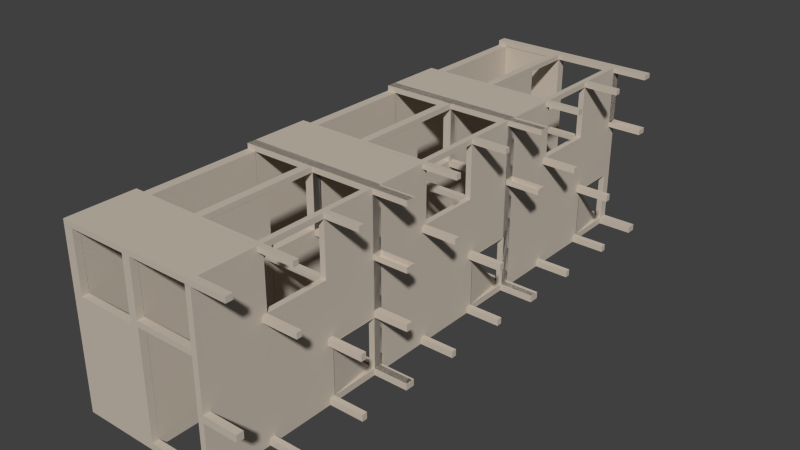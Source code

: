 # Source: batiment5_parking_.blend  (saved by Blender 2.69.0; exported with 4.5.12 LTS)
import bpy
from mathutils import Matrix  # noqa: F401  (used for matrix-valued properties, if any)

bpy.ops.wm.read_factory_settings(use_empty=True)
scene = bpy.context.scene
scene.name = 'Scene'

# ---- collections
col_collection_1 = bpy.data.collections.new('Collection 1'); scene.collection.children.link(col_collection_1)

# ---- materials (node trees are filled in below, after node groups)
mat_material = bpy.data.materials.new('Material')
mat_material.alpha_threshold = 0.0
mat_material.use_transparent_shadow = False
mat_material.preview_render_type = 'SHADERBALL'
mat_material.diffuse_color = (0.5815, 0.5132, 0.4352, 1.0)
mat_material.roughness = 0.5
mat_material.specular_intensity = 0.1457
mat_material.line_color = (0.0, 0.0, 0.0, 1.0)

# ---- material node trees

# ---- world
world_world = bpy.data.worlds.new('World'); scene.world = world_world
world_world.color = (0.05088, 0.05088, 0.05088)
world_world.use_sun_shadow = False
world_world.sun_shadow_jitter_overblur = 0.0
world_world.cycles.sampling_method = 'MANUAL'
world_world.cycles.sample_map_resolution = 256

# ---- meshes
me_cube = bpy.data.meshes.new('Cube')
me_cube.from_pydata([(5.328, 15.86, 0.4251), (5.328, 16.35, 0.4251), (5.328, 20.69, 0.4251), (4.87, 15.86, 0.4251), (0.2431, 16.35, 3.488), (0.2431, 15.86, 3.488), (-0.2431, 15.86, 3.488), (-0.2431, 16.35, 3.488), (0.2431, 16.35, 3.993), (0.2431, 15.86, 3.993), (-0.2431, 15.86, 3.993), (-0.2431, 16.35, 3.993), (4.87, 16.35, 3.488), (4.87, 15.86, 3.488), (4.87, 16.35, 3.993), (4.87, 15.86, 3.993), (5.328, 16.35, 3.488), (5.328, 15.86, 3.488), (5.328, 16.35, 3.993), (5.328, 15.86, 3.993), (4.87, 16.35, 0.4251), (4.87, 20.69, 0.4251), (0.2431, 20.69, 3.488), (-0.2431, 20.69, 3.488), (0.2431, 20.69, 3.993), (-0.2431, 20.69, 3.993), (4.87, 20.69, 3.488), (4.87, 20.69, 3.993), (5.328, 20.69, 3.488), (5.328, 20.69, 3.993), (0.2431, 10.38, 3.488), (-0.2431, 10.38, 3.488), (0.2431, 10.38, 3.993), (-0.2431, 10.38, 3.993), (4.87, 10.38, 3.488), (4.87, 10.38, 3.993), (5.328, 10.38, 3.488), (5.328, 10.38, 3.993), (0.2431, 9.915, 3.488), (-0.2431, 9.915, 3.488), (0.2431, 9.915, 3.993), (-0.2431, 9.915, 3.993), (4.87, 9.915, 3.488), (4.87, 9.915, 3.993), (5.328, 9.915, 3.488), (5.328, 9.915, 3.993), (0.2431, 21.52, 3.488), (-0.2431, 21.52, 3.488), (0.2431, 21.52, 3.993), (-0.2431, 21.52, 3.993), (4.87, 21.52, 3.488), (4.87, 21.52, 3.993), (5.328, 21.52, 3.488), (5.328, 21.52, 3.993), (4.878, 10.38, 3.488), (4.878, 10.38, 3.993), (4.878, 9.915, 3.488), (4.878, 9.915, 3.993), (-5.019, 20.69, 3.464), (-9.442, 16.35, 3.464), (-9.442, 20.69, 3.464), (-0.2431, 20.69, 0.4251), (0.2431, 20.69, 0.4251), (-5.019, 16.35, 3.464), (-4.42, 15.86, 3.488), (-4.42, 16.35, 3.488), (-4.42, 15.86, 3.993), (-4.42, 16.35, 3.993), (-4.42, 20.69, 3.488), (-4.42, 20.69, 3.993), (-4.42, 10.38, 3.488), (-4.42, 10.38, 3.993), (-4.42, 9.915, 3.488), (-4.42, 9.915, 3.993), (-4.42, 21.52, 3.488), (-4.42, 21.52, 3.993), (-5.019, 15.86, 3.488), (-5.019, 16.35, 3.488), (-5.019, 15.86, 3.993), (-5.019, 16.35, 3.993), (-5.019, 20.69, 3.488), (-5.019, 20.69, 3.993), (-5.019, 10.38, 3.488), (-5.019, 10.38, 3.993), (-5.019, 9.915, 3.488), (-5.019, 9.915, 3.993), (-5.019, 21.52, 3.488), (-5.019, 21.52, 3.993), (-9.442, 15.86, 3.488), (-9.442, 16.35, 3.488), (-9.442, 15.86, 3.993), (-9.442, 20.68, 3.993), (-9.442, 20.69, 3.488), (-9.442, 20.69, 3.993), (-9.442, 10.38, 3.488), (-9.442, 10.38, 3.993), (-9.442, 9.915, 3.488), (-9.442, 9.915, 3.993), (-9.442, 21.52, 3.488), (-9.442, 21.52, 3.993), (-10.02, 15.86, 3.488), (-10.02, 16.35, 3.488), (-10.02, 15.86, 3.993), (-10.02, 20.68, 3.993), (-10.02, 20.69, 3.488), (-10.02, 20.69, 3.993), (-10.02, 10.38, 3.488), (-10.02, 10.38, 3.993), (-10.02, 9.915, 3.488), (-10.02, 9.915, 3.993), (-10.02, 21.52, 3.488), (-10.02, 21.52, 3.993), (0.2431, 10.38, 0.4251), (-0.2431, 10.38, 0.4251), (4.87, 10.38, 0.4251), (5.328, 10.38, 0.4251), (0.2431, 9.915, 0.4251), (-0.2431, 9.915, 0.4251), (4.87, 9.915, 0.4251), (5.328, 9.915, 0.4251), (0.2431, 21.52, 0.4251), (-0.2431, 21.52, 0.4251), (4.87, 21.52, 0.4251), (5.328, 21.52, 0.4251), (-4.42, 15.86, 0.4251), (-4.42, 16.35, 0.4251), (-0.2431, 5.099, 3.993), (0.2431, 5.099, 3.993), (-5.019, 15.86, 0.4251), (-5.019, 16.35, 0.4251), (-0.2431, 5.099, 3.488), (0.2431, 5.099, 3.488), (-9.442, 15.86, 0.4251), (-9.442, 16.35, 0.4251), (-9.442, 20.69, 0.4251), (-9.442, 10.38, 0.4251), (-9.442, 9.915, 0.4251), (-9.442, 21.52, 0.4251), (-10.02, 15.86, 0.4251), (-10.02, 16.35, 0.4251), (-10.02, 20.69, 0.4251), (-10.02, 10.38, 0.4251), (-10.02, 9.915, 0.4251), (-10.02, 21.52, 0.4251), (4.879, 20.69, 3.488), (4.879, 21.52, 3.488), (4.879, 20.69, 0.4354), (4.879, 21.52, 0.4354), (4.87, 5.099, 3.488), (4.87, 5.099, 3.993), (5.328, 5.099, 3.488), (5.328, 5.099, 3.993), (4.878, 5.099, 3.488), (4.878, 5.099, 3.993), (-4.42, 5.099, 3.488), (-4.42, 5.099, 3.993), (-5.019, 5.099, 3.488), (-5.019, 5.099, 3.993), (-9.442, 5.099, 3.488), (-9.442, 5.099, 3.993), (-10.02, 5.099, 3.488), (-10.02, 5.099, 3.993), (-0.2431, 4.501, 3.993), (0.2431, 4.501, 3.993), (-0.2431, 4.501, 3.488), (0.2431, 4.501, 3.488), (4.87, 4.501, 3.488), (4.87, 4.501, 3.993), (5.328, 4.501, 3.488), (5.328, 4.501, 3.993), (4.878, 4.501, 3.488), (4.878, 4.501, 3.993), (-4.42, 4.501, 3.488), (-4.42, 4.501, 3.993), (-5.019, 4.501, 3.488), (-5.019, 4.501, 3.993), (-9.442, 4.501, 3.488), (-9.442, 4.501, 3.993), (-10.02, 4.501, 3.488), (-10.02, 4.501, 3.993), (4.87, 5.099, 0.4492), (5.328, 5.099, 0.4492), (-9.442, 5.099, 0.4492), (-10.02, 5.099, 0.4492), (4.87, 4.501, 0.4492), (5.328, 4.501, 0.4492), (-9.442, 4.501, 0.4492), (-10.02, 4.501, 0.4492), (0.2431, 16.35, 9.171), (0.2431, 15.86, 9.171), (-0.2431, 15.86, 9.171), (-0.2431, 16.35, 9.171), (4.87, 20.69, 9.171), (5.328, 20.69, 9.171), (4.87, 10.38, 9.171), (5.328, 10.38, 9.171), (4.87, 9.915, 9.171), (5.328, 9.915, 9.171), (4.87, 21.52, 9.171), (5.328, 21.52, 9.171), (-4.42, 20.69, 9.171), (-4.42, 10.38, 9.171), (-4.42, 9.915, 9.171), (-4.42, 21.52, 9.171), (-5.019, 20.69, 9.171), (-5.019, 10.38, 9.171), (-5.019, 9.915, 9.171), (-5.019, 21.52, 9.171), (-9.442, 15.86, 9.171), (-9.442, 20.68, 9.171), (-9.442, 20.69, 9.171), (-9.442, 21.52, 9.171), (-10.02, 15.86, 9.171), (-10.02, 20.68, 9.171), (-10.02, 20.69, 9.171), (-10.02, 21.52, 9.171), (-0.2431, 5.099, 9.171), (0.2431, 5.099, 9.171), (4.87, 5.099, 9.171), (5.328, 5.099, 9.171), (-9.442, 5.099, 9.171), (-10.02, 5.099, 9.171), (-0.2431, 4.501, 9.171), (0.2431, 4.501, 9.171), (4.87, 4.501, 9.171), (5.328, 4.501, 9.171), (-9.442, 4.501, 9.171), (-10.02, 4.501, 9.171), (0.2431, 16.35, 9.88), (0.2431, 15.86, 9.88), (-0.2431, 15.86, 9.88), (-0.2431, 16.35, 9.88), (4.87, 20.69, 9.88), (5.328, 20.69, 9.88), (4.87, 10.38, 9.88), (5.328, 10.38, 9.88), (4.87, 9.915, 9.88), (5.328, 9.915, 9.88), (4.87, 21.52, 9.88), (5.328, 21.52, 9.88), (-4.42, 20.69, 9.88), (-4.42, 10.38, 9.88), (-4.42, 9.915, 9.88), (-4.42, 21.52, 9.88), (-5.019, 20.69, 9.88), (-5.019, 10.38, 9.88), (-5.019, 9.915, 9.88), (-5.019, 21.52, 9.88), (-9.442, 15.86, 9.88), (-9.442, 16.35, 9.88), (-9.442, 20.69, 9.88), (-9.442, 21.52, 9.88), (-10.02, 15.86, 9.88), (-10.02, 16.35, 9.88), (-10.02, 20.69, 9.88), (-10.02, 21.52, 9.88), (-0.2431, 5.099, 9.88), (0.2431, 5.099, 9.88), (4.87, 5.099, 9.88), (5.328, 5.099, 9.88), (-9.442, 5.099, 9.88), (-10.02, 5.099, 9.88), (-0.2431, 4.501, 9.88), (0.2431, 4.501, 9.88), (4.87, 4.501, 9.88), (5.328, 4.501, 9.88), (-9.442, 4.501, 9.88), (-10.02, 4.501, 9.88), (-5.038, 20.69, 9.171), (-5.038, 21.52, 9.171), (-5.038, 20.69, 9.88), (-5.038, 21.52, 9.88), (4.887, 20.69, 9.171), (4.887, 21.52, 9.171), (4.887, 20.69, 9.88), (4.887, 21.52, 9.88), (4.87, 10.38, 9.171), (5.328, 10.38, 9.171), (4.87, 10.38, 9.88), (5.328, 10.38, 9.88), (4.87, 5.119, 9.171), (5.328, 5.119, 9.171), (4.87, 5.119, 9.88), (5.328, 5.119, 9.88), (0.2417, 5.099, 9.171), (0.2417, 4.501, 9.171), (0.2417, 5.099, 9.88), (0.2417, 4.501, 9.88), (-9.428, 5.099, 9.171), (-9.428, 4.501, 9.171), (-9.428, 5.099, 9.88), (-9.428, 4.501, 9.88), (-9.442, 16.38, 9.171), (-10.02, 16.38, 9.171), (-9.442, 16.38, 9.88), (-10.02, 16.38, 9.88), (-9.442, 5.103, 9.171), (-10.02, 5.103, 9.171), (-9.442, 5.103, 9.88), (-10.02, 5.103, 9.88), (4.87, 10.38, 9.171), (4.87, 9.915, 9.171), (4.87, 10.38, 9.88), (4.87, 9.915, 9.88), (-9.434, 10.38, 9.171), (-9.434, 9.915, 9.171), (-9.434, 10.38, 9.88), (-9.434, 9.915, 9.88), (-9.439, 15.86, 9.171), (-9.439, 16.35, 9.171), (-9.439, 15.86, 9.88), (-9.439, 16.35, 9.88), (4.853, 16.35, 9.171), (4.853, 15.86, 9.171), (4.853, 16.35, 9.88), (4.853, 15.86, 9.88), (-9.447, 9.915, 9.171), (-9.447, 9.915, 9.88), (-9.447, 5.119, 9.171), (-9.447, 5.119, 9.88), (0.2431, 10.39, 9.171), (0.2431, 10.39, 9.88), (4.853, 10.39, 9.171), (4.853, 10.39, 9.88), (0.2804, 20.69, 9.171), (0.2804, 20.69, 9.88), (0.2804, 16.38, 9.171), (0.2804, 16.38, 9.88), (-4.42, 10.07, 9.88), (-4.42, 10.23, 9.88), (4.87, 10.07, 9.88), (4.87, 10.23, 9.88), (0.278, 10.38, 9.88), (-0.2956, 10.38, 9.88), (-0.2956, 9.915, 9.88), (0.278, 9.915, 9.88), (-0.2956, 10.23, 9.88), (0.2777, 10.23, 9.88), (-0.2956, 10.07, 9.88), (0.2777, 10.07, 9.88), (4.87, 20.69, 15.01), (5.328, 20.69, 15.01), (4.87, 10.38, 15.01), (5.328, 10.38, 15.01), (4.87, 9.915, 15.01), (5.328, 9.915, 15.01), (4.87, 21.52, 15.01), (5.328, 21.52, 15.01), (-4.42, 20.69, 15.01), (-4.42, 21.52, 15.01), (-9.442, 15.86, 15.01), (-9.442, 16.35, 15.01), (-9.442, 20.69, 15.01), (-9.442, 21.52, 15.01), (-10.02, 15.86, 15.01), (-10.02, 16.35, 15.01), (-10.02, 20.69, 15.01), (-10.02, 21.52, 15.01), (4.87, 5.099, 15.01), (5.328, 5.099, 15.01), (-9.442, 5.099, 15.01), (-10.02, 5.099, 15.01), (4.87, 4.501, 15.01), (5.328, 4.501, 15.01), (-9.442, 4.501, 15.01), (-10.02, 4.501, 15.01), (4.887, 20.69, 15.01), (4.887, 21.52, 15.01), (4.87, 5.119, 15.01), (5.328, 5.119, 15.01), (4.87, 20.69, 15.83), (5.328, 20.69, 15.83), (4.87, 10.38, 15.83), (5.328, 10.38, 15.83), (4.87, 9.915, 15.83), (5.328, 9.915, 15.83), (4.87, 21.52, 15.83), (5.328, 21.52, 15.83), (-4.42, 20.69, 15.83), (-4.42, 21.52, 15.83), (-9.442, 15.86, 15.83), (-9.442, 16.35, 15.83), (-9.442, 20.69, 15.83), (-9.442, 21.52, 15.83), (-10.02, 15.86, 15.83), (-10.02, 16.35, 15.83), (-10.02, 20.69, 15.83), (-10.02, 21.52, 15.83), (4.87, 5.099, 15.83), (5.328, 5.099, 15.83), (-9.442, 5.099, 15.83), (-10.02, 5.099, 15.83), (4.87, 4.501, 15.83), (5.328, 4.501, 15.83), (-9.442, 4.501, 15.83), (-10.02, 4.501, 15.83), (4.887, 20.69, 15.83), (4.887, 21.52, 15.83), (4.87, 5.119, 15.83), (5.328, 5.119, 15.83), (-4.42, 10.38, 15.81), (-4.42, 9.915, 15.81), (-5.019, 10.38, 15.81), (-5.019, 9.915, 15.81), (-4.42, 10.07, 15.81), (-4.42, 10.23, 15.81), (-4.42, 5.114, 15.01), (4.887, 5.114, 15.01), (-4.42, 5.114, 15.83), (4.887, 5.114, 15.83), (4.878, 5.099, 15.01), (4.878, 4.501, 15.01), (4.878, 5.099, 15.83), (4.878, 4.501, 15.83), (-10.02, 20.69, 15.01), (-10.02, 21.52, 15.01), (-10.02, 20.69, 15.83), (-10.02, 21.52, 15.83), (-10.02, 5.114, 15.01), (-10.02, 5.114, 15.83), (-9.442, 10.29, 9.88), (-10.02, 10.29, 9.88), (-9.442, 10.29, 15.01), (-10.02, 10.29, 15.01), (-0.2431, 5.099, 9.158), (-4.42, 5.099, 9.158), (-0.2431, 4.501, 9.158), (-4.42, 4.501, 9.158), (4.87, 9.929, 3.993), (5.328, 9.929, 3.993), (4.87, 9.929, 9.171), (5.328, 9.929, 9.171), (5.328, -16.48, 0.4251), (5.328, -16.0, 0.4251), (5.328, -11.66, 0.4251), (4.87, -16.48, 0.4251), (0.2431, -16.0, 3.488), (0.2431, -16.48, 3.488), (-0.2431, -16.48, 3.488), (-0.2431, -16.0, 3.488), (0.2431, -16.0, 3.993), (0.2431, -16.48, 3.993), (-0.2431, -16.48, 3.993), (-0.2431, -16.0, 3.993), (4.87, -16.0, 3.488), (4.87, -16.48, 3.488), (4.87, -16.0, 3.993), (4.87, -16.48, 3.993), (5.328, -16.0, 3.488), (5.328, -16.48, 3.488), (5.328, -16.0, 3.993), (5.328, -16.48, 3.993), (4.87, -16.0, 0.4251), (4.87, -11.66, 0.4251), (0.2431, -11.66, 3.488), (-0.2431, -11.66, 3.488), (0.2431, -11.66, 3.993), (-0.2431, -11.66, 3.993), (4.87, -11.66, 3.488), (4.87, -11.66, 3.993), (5.328, -11.66, 3.488), (5.328, -11.66, 3.993), (0.2431, -21.96, 3.488), (-0.2431, -21.96, 3.488), (0.2431, -21.96, 3.993), (-0.2431, -21.96, 3.993), (4.87, -21.96, 3.488), (4.87, -21.96, 3.993), (5.328, -21.96, 3.488), (5.328, -21.96, 3.993), (0.2431, -22.43, 3.488), (-0.2431, -22.43, 3.488), (0.2431, -22.43, 3.993), (-0.2431, -22.43, 3.993), (4.87, -22.43, 3.488), (4.87, -22.43, 3.993), (5.328, -22.43, 3.488), (5.328, -22.43, 3.993), (0.2431, -10.82, 3.488), (-0.2431, -10.82, 3.488), (0.2431, -10.82, 3.993), (-0.2431, -10.82, 3.993), (4.87, -10.82, 3.488), (4.87, -10.82, 3.993), (5.328, -10.82, 3.488), (5.328, -10.82, 3.993), (4.878, -21.96, 3.488), (4.878, -21.96, 3.993), (4.878, -22.43, 3.488), (4.878, -22.43, 3.993), (-5.019, -11.66, 3.464), (-9.442, -16.0, 3.464), (-9.442, -11.66, 3.464), (-0.2431, -11.66, 0.4251), (0.2431, -11.66, 0.4251), (-5.019, -16.0, 3.464), (-4.42, -16.48, 3.488), (-4.42, -16.0, 3.488), (-4.42, -16.48, 3.993), (-4.42, -16.0, 3.993), (-4.42, -11.66, 3.488), (-4.42, -11.66, 3.993), (-4.42, -21.96, 3.488), (-4.42, -21.96, 3.993), (-4.42, -22.43, 3.488), (-4.42, -22.43, 3.993), (-4.42, -10.82, 3.488), (-4.42, -10.82, 3.993), (-5.019, -16.48, 3.488), (-5.019, -16.0, 3.488), (-5.019, -16.48, 3.993), (-5.019, -16.0, 3.993), (-5.019, -11.66, 3.488), (-5.019, -11.66, 3.993), (-5.019, -21.96, 3.488), (-5.019, -21.96, 3.993), (-5.019, -22.43, 3.488), (-5.019, -22.43, 3.993), (-5.019, -10.82, 3.488), (-5.019, -10.82, 3.993), (-9.442, -16.48, 3.488), (-9.442, -16.0, 3.488), (-9.442, -16.48, 3.993), (-9.442, -11.67, 3.993), (-9.442, -11.66, 3.488), (-9.442, -11.66, 3.993), (-9.442, -21.96, 3.488), (-9.442, -21.96, 3.993), (-9.442, -22.43, 3.488), (-9.442, -22.43, 3.993), (-9.442, -10.82, 3.488), (-9.442, -10.82, 3.993), (-10.02, -16.48, 3.488), (-10.02, -16.0, 3.488), (-10.02, -16.48, 3.993), (-10.02, -11.67, 3.993), (-10.02, -11.66, 3.488), (-10.02, -11.66, 3.993), (-10.02, -21.96, 3.488), (-10.02, -21.96, 3.993), (-10.02, -22.43, 3.488), (-10.02, -22.43, 3.993), (-10.02, -10.82, 3.488), (-10.02, -10.82, 3.993), (0.2431, -21.96, 0.4251), (-0.2431, -21.96, 0.4251), (4.87, -21.96, 0.4251), (5.328, -21.96, 0.4251), (0.2431, -22.43, 0.4251), (-0.2431, -22.43, 0.4251), (4.87, -22.43, 0.4251), (5.328, -22.43, 0.4251), (0.2431, -10.82, 0.4251), (-0.2431, -10.82, 0.4251), (4.87, -10.82, 0.4251), (5.328, -10.82, 0.4251), (-4.42, -16.48, 0.4251), (-4.42, -16.0, 0.4251), (-0.2431, -27.25, 3.993), (0.2431, -27.25, 3.993), (-5.019, -16.48, 0.4251), (-5.019, -16.0, 0.4251), (-0.2431, -27.25, 3.488), (0.2431, -27.25, 3.488), (-9.442, -16.48, 0.4251), (-9.442, -16.0, 0.4251), (-9.442, -11.66, 0.4251), (-9.442, -21.96, 0.4251), (-9.442, -22.43, 0.4251), (-9.442, -10.82, 0.4251), (-10.02, -16.48, 0.4251), (-10.02, -16.0, 0.4251), (-10.02, -11.66, 0.4251), (-10.02, -21.96, 0.4251), (-10.02, -22.43, 0.4251), (-10.02, -10.82, 0.4251), (4.879, -11.66, 3.488), (4.879, -10.82, 3.488), (4.879, -11.66, 0.4354), (4.879, -10.82, 0.4354), (4.87, -27.25, 3.488), (4.87, -27.25, 3.993), (5.328, -27.25, 3.488), (5.328, -27.25, 3.993), (4.878, -27.25, 3.488), (4.878, -27.25, 3.993), (-4.42, -27.25, 3.488), (-4.42, -27.25, 3.993), (-5.019, -27.25, 3.488), (-5.019, -27.25, 3.993), (-9.442, -27.25, 3.488), (-9.442, -27.25, 3.993), (-10.02, -27.25, 3.488), (-10.02, -27.25, 3.993), (-0.2431, -27.85, 3.993), (0.2431, -27.85, 3.993), (-0.2431, -27.85, 3.488), (0.2431, -27.85, 3.488), (4.87, -27.85, 3.488), (4.87, -27.85, 3.993), (5.328, -27.85, 3.488), (5.328, -27.85, 3.993), (4.878, -27.85, 3.488), (4.878, -27.85, 3.993), (-4.42, -27.85, 3.488), (-4.42, -27.85, 3.993), (-5.019, -27.85, 3.488), (-5.019, -27.85, 3.993), (-9.442, -27.85, 3.488), (-9.442, -27.85, 3.993), (-10.02, -27.85, 3.488), (-10.02, -27.85, 3.993), (4.87, -27.25, 0.4492), (5.328, -27.25, 0.4492), (-4.42, -27.25, 0.4492), (-5.019, -27.25, 0.4492), (-9.442, -27.25, 0.4492), (-10.02, -27.25, 0.4492), (4.87, -27.85, 0.4492), (5.328, -27.85, 0.4492), (-4.42, -27.85, 0.4492), (-5.019, -27.85, 0.4492), (-9.442, -27.85, 0.4492), (-10.02, -27.85, 0.4492), (0.2431, -16.0, 9.171), (0.2431, -16.48, 9.171), (-0.2431, -16.48, 9.171), (-0.2431, -16.0, 9.171), (4.87, -11.66, 9.171), (5.328, -11.66, 9.171), (4.87, -21.96, 9.171), (5.328, -21.96, 9.171), (4.87, -22.43, 9.171), (5.328, -22.43, 9.171), (4.87, -10.82, 9.171), (5.328, -10.82, 9.171), (-4.42, -11.66, 9.171), (-4.42, -21.96, 9.171), (-4.42, -22.43, 9.171), (-4.42, -10.82, 9.171), (-5.019, -11.66, 9.171), (-5.019, -21.96, 9.171), (-5.019, -22.43, 9.171), (-5.019, -10.82, 9.171), (-9.442, -16.48, 9.171), (-9.442, -11.67, 9.171), (-9.442, -11.66, 9.171), (-9.442, -10.82, 9.171), (-10.02, -16.48, 9.171), (-10.02, -11.67, 9.171), (-10.02, -11.66, 9.171), (-10.02, -10.82, 9.171), (-0.2431, -27.25, 9.171), (0.2431, -27.25, 9.171), (4.87, -27.25, 9.171), (5.328, -27.25, 9.171), (-9.442, -27.25, 9.171), (-10.02, -27.25, 9.171), (-0.2431, -27.85, 9.171), (0.2431, -27.85, 9.171), (4.87, -27.85, 9.171), (5.328, -27.85, 9.171), (-9.442, -27.85, 9.171), (-10.02, -27.85, 9.171), (0.2431, -16.0, 9.88), (0.2431, -16.48, 9.88), (-0.2431, -16.48, 9.88), (-0.2431, -16.0, 9.88), (4.87, -11.66, 9.88), (5.328, -11.66, 9.88), (4.87, -21.96, 9.88), (5.328, -21.96, 9.88), (4.87, -22.43, 9.88), (5.328, -22.43, 9.88), (4.87, -10.82, 9.88), (5.328, -10.82, 9.88), (-4.42, -11.66, 9.88), (-4.42, -21.96, 9.88), (-4.42, -22.43, 9.88), (-4.42, -10.82, 9.88), (-5.019, -11.66, 9.88), (-5.019, -21.96, 9.88), (-5.019, -22.43, 9.88), (-5.019, -10.82, 9.88), (-9.442, -16.48, 9.88), (-9.442, -16.0, 9.88), (-9.442, -11.66, 9.88), (-9.442, -10.82, 9.88), (-10.02, -16.48, 9.88), (-10.02, -16.0, 9.88), (-10.02, -11.66, 9.88), (-10.02, -10.82, 9.88), (-0.2431, -27.25, 9.88), (0.2431, -27.25, 9.88), (4.87, -27.25, 9.88), (5.328, -27.25, 9.88), (-9.442, -27.25, 9.88), (-10.02, -27.25, 9.88), (-0.2431, -27.85, 9.88), (0.2431, -27.85, 9.88), (4.87, -27.85, 9.88), (5.328, -27.85, 9.88), (-9.442, -27.85, 9.88), (-10.02, -27.85, 9.88), (-5.038, -11.66, 9.171), (-5.038, -10.82, 9.171), (-5.038, -11.66, 9.88), (-5.038, -10.82, 9.88), (4.887, -11.66, 9.171), (4.887, -10.82, 9.171), (4.887, -11.66, 9.88), (4.887, -10.82, 9.88), (4.87, -21.97, 9.171), (5.328, -21.97, 9.171), (4.87, -21.97, 9.88), (5.328, -21.97, 9.88), (4.87, -27.23, 9.171), (5.328, -27.23, 9.171), (4.87, -27.23, 9.88), (5.328, -27.23, 9.88), (0.2417, -27.25, 9.171), (0.2417, -27.85, 9.171), (0.2417, -27.25, 9.88), (0.2417, -27.85, 9.88), (-9.428, -27.25, 9.171), (-9.428, -27.85, 9.171), (-9.428, -27.25, 9.88), (-9.428, -27.85, 9.88), (-9.442, -15.97, 9.171), (-10.02, -15.97, 9.171), (-9.442, -15.97, 9.88), (-10.02, -15.97, 9.88), (-9.442, -27.24, 9.171), (-10.02, -27.24, 9.171), (-9.442, -27.24, 9.88), (-10.02, -27.24, 9.88), (4.87, -21.96, 9.171), (4.87, -22.43, 9.171), (4.87, -21.96, 9.88), (4.87, -22.43, 9.88), (-9.434, -21.96, 9.171), (-9.434, -22.43, 9.171), (-9.434, -21.96, 9.88), (-9.434, -22.43, 9.88), (-9.439, -16.48, 9.171), (-9.439, -16.0, 9.171), (-9.439, -16.48, 9.88), (-9.439, -16.0, 9.88), (4.853, -16.0, 9.171), (4.853, -16.48, 9.171), (4.853, -16.0, 9.88), (4.853, -16.48, 9.88), (-9.447, -22.43, 9.171), (-9.447, -22.43, 9.88), (-9.447, -27.23, 9.171), (-9.447, -27.23, 9.88), (0.2431, -21.95, 9.171), (0.2431, -21.95, 9.88), (4.853, -21.95, 9.171), (4.853, -21.95, 9.88), (0.2804, -11.66, 9.171), (0.2804, -11.66, 9.88), (0.2804, -15.97, 9.171), (0.2804, -15.97, 9.88), (-4.42, -22.27, 9.88), (-4.42, -22.12, 9.88), (4.87, -22.27, 9.88), (4.87, -22.12, 9.88), (0.278, -21.96, 9.88), (-0.2956, -21.96, 9.88), (-0.2956, -22.43, 9.88), (0.278, -22.43, 9.88), (-0.2956, -22.12, 9.88), (0.2777, -22.12, 9.88), (-0.2956, -22.27, 9.88), (0.2777, -22.27, 9.88), (4.87, -11.66, 15.01), (5.328, -11.66, 15.01), (4.87, -21.96, 15.01), (5.328, -21.96, 15.01), (4.87, -22.43, 15.01), (5.328, -22.43, 15.01), (4.87, -10.82, 15.01), (5.328, -10.82, 15.01), (-4.42, -11.66, 15.01), (-4.42, -10.82, 15.01), (-9.442, -16.48, 15.01), (-9.442, -16.0, 15.01), (-9.442, -11.66, 15.01), (-9.442, -10.82, 15.01), (-10.02, -16.48, 15.01), (-10.02, -16.0, 15.01), (-10.02, -11.66, 15.01), (-10.02, -10.82, 15.01), (4.87, -27.25, 15.01), (5.328, -27.25, 15.01), (-9.442, -27.25, 15.01), (-10.02, -27.25, 15.01), (4.87, -27.85, 15.01), (5.328, -27.85, 15.01), (-9.442, -27.85, 15.01), (-10.02, -27.85, 15.01), (4.887, -11.66, 15.01), (4.887, -10.82, 15.01), (4.87, -27.23, 15.01), (5.328, -27.23, 15.01), (4.87, -11.66, 15.83), (5.328, -11.66, 15.83), (4.87, -21.96, 15.83), (5.328, -21.96, 15.83), (4.87, -22.43, 15.83), (5.328, -22.43, 15.83), (4.87, -10.82, 15.83), (5.328, -10.82, 15.83), (-4.42, -11.66, 15.83), (-4.42, -10.82, 15.83), (-9.442, -16.48, 15.83), (-9.442, -16.0, 15.83), (-9.442, -11.66, 15.83), (-9.442, -10.82, 15.83), (-10.02, -16.48, 15.83), (-10.02, -16.0, 15.83), (-10.02, -11.66, 15.83), (-10.02, -10.82, 15.83), (4.87, -27.25, 15.83), (5.328, -27.25, 15.83), (-9.442, -27.25, 15.83), (-10.02, -27.25, 15.83), (4.87, -27.85, 15.83), (5.328, -27.85, 15.83), (-9.442, -27.85, 15.83), (-10.02, -27.85, 15.83), (4.887, -11.66, 15.83), (4.887, -10.82, 15.83), (4.87, -27.23, 15.83), (5.328, -27.23, 15.83), (-4.42, -21.96, 15.81), (-4.42, -22.43, 15.81), (-5.019, -21.96, 15.81), (-5.019, -22.43, 15.81), (-4.42, -22.27, 15.81), (-4.42, -22.12, 15.81), (-4.42, -27.23, 15.01), (4.887, -27.23, 15.01), (-4.42, -27.23, 15.83), (4.887, -27.23, 15.83), (4.878, -27.25, 15.01), (4.878, -27.85, 15.01), (4.878, -27.25, 15.83), (4.878, -27.85, 15.83), (-10.02, -11.66, 15.01), (-10.02, -10.82, 15.01), (-10.02, -11.66, 15.83), (-10.02, -10.82, 15.83), (-10.02, -27.23, 15.01), (-10.02, -27.23, 15.83), (-9.442, -22.05, 9.88), (-10.02, -22.05, 9.88), (-9.442, -22.05, 15.01), (-10.02, -22.05, 15.01), (-0.2431, -27.25, 9.158), (-4.42, -27.25, 9.158), (-0.2431, -27.85, 9.158), (-4.42, -27.85, 9.158), (4.87, -22.42, 3.993), (5.328, -22.42, 3.993), (4.87, -22.42, 9.171), (5.328, -22.42, 9.171), (5.328, -0.2431, 0.4251), (5.328, 0.2431, 0.4251), (5.328, 4.581, 0.4251), (4.87, -0.2431, 0.4251), (0.2431, 0.2431, 3.488), (0.2431, -0.2431, 3.488), (-0.2431, -0.2431, 3.488), (-0.2431, 0.2431, 3.488), (0.2431, 0.2431, 3.993), (0.2431, -0.2431, 3.993), (-0.2431, -0.2431, 3.993), (-0.2431, 0.2431, 3.993), (4.87, 0.2431, 3.488), (4.87, -0.2431, 3.488), (4.87, 0.2431, 3.993), (4.87, -0.2431, 3.993), (5.328, 0.2431, 3.488), (5.328, -0.2431, 3.488), (5.328, 0.2431, 3.993), (5.328, -0.2431, 3.993), (4.87, 0.2431, 0.4251), (4.87, 4.581, 0.4251), (0.2431, 4.581, 3.488), (-0.2431, 4.581, 3.488), (0.2431, 4.581, 3.993), (-0.2431, 4.581, 3.993), (4.87, 4.581, 3.488), (4.87, 4.581, 3.993), (5.328, 4.581, 3.488), (5.328, 4.581, 3.993), (0.2431, -5.724, 3.488), (-0.2431, -5.724, 3.488), (0.2431, -5.724, 3.993), (-0.2431, -5.724, 3.993), (4.87, -5.724, 3.488), (4.87, -5.724, 3.993), (5.328, -5.724, 3.488), (5.328, -5.724, 3.993), (0.2431, -6.192, 3.488), (-0.2431, -6.192, 3.488), (0.2431, -6.192, 3.993), (-0.2431, -6.192, 3.993), (4.87, -6.192, 3.488), (4.87, -6.192, 3.993), (5.328, -6.192, 3.488), (5.328, -6.192, 3.993), (0.2431, 5.416, 3.488), (-0.2431, 5.416, 3.488), (0.2431, 5.416, 3.993), (-0.2431, 5.416, 3.993), (4.87, 5.416, 3.488), (4.87, 5.416, 3.993), (5.328, 5.416, 3.488), (5.328, 5.416, 3.993), (4.878, -5.724, 3.488), (4.878, -5.724, 3.993), (4.878, -6.192, 3.488), (4.878, -6.192, 3.993), (-5.019, 4.581, 3.464), (-9.442, 0.2431, 3.464), (-9.442, 4.581, 3.464), (-0.2431, 4.581, 0.4251), (0.2431, 4.581, 0.4251), (-5.019, 0.2431, 3.464), (-4.42, -0.2431, 3.488), (-4.42, 0.2431, 3.488), (-4.42, -0.2431, 3.993), (-4.42, 0.2431, 3.993), (-4.42, 4.581, 3.488), (-4.42, 4.581, 3.993), (-4.42, -5.724, 3.488), (-4.42, -5.724, 3.993), (-4.42, -6.192, 3.488), (-4.42, -6.192, 3.993), (-4.42, 5.416, 3.488), (-4.42, 5.416, 3.993), (-5.019, -0.2431, 3.488), (-5.019, 0.2431, 3.488), (-5.019, -0.2431, 3.993), (-5.019, 0.2431, 3.993), (-5.019, 4.581, 3.488), (-5.019, 4.581, 3.993), (-5.019, -5.724, 3.488), (-5.019, -5.724, 3.993), (-5.019, -6.192, 3.488), (-5.019, -6.192, 3.993), (-5.019, 5.416, 3.488), (-5.019, 5.416, 3.993), (-9.442, -0.2431, 3.488), (-9.442, 0.2431, 3.488), (-9.442, -0.2431, 3.993), (-9.442, 4.568, 3.993), (-9.442, 4.581, 3.488), (-9.442, 4.581, 3.993), (-9.442, -5.724, 3.488), (-9.442, -5.724, 3.993), (-9.442, -6.192, 3.488), (-9.442, -6.192, 3.993), (-9.442, 5.416, 3.488), (-9.442, 5.416, 3.993), (-10.02, -0.2431, 3.488), (-10.02, 0.2431, 3.488), (-10.02, -0.2431, 3.993), (-10.02, 4.568, 3.993), (-10.02, 4.581, 3.488), (-10.02, 4.581, 3.993), (-10.02, -5.724, 3.488), (-10.02, -5.724, 3.993), (-10.02, -6.192, 3.488), (-10.02, -6.192, 3.993), (-10.02, 5.416, 3.488), (-10.02, 5.416, 3.993), (0.2431, -5.724, 0.4251), (-0.2431, -5.724, 0.4251), (4.87, -5.724, 0.4251), (5.328, -5.724, 0.4251), (0.2431, -6.192, 0.4251), (-0.2431, -6.192, 0.4251), (4.87, -6.192, 0.4251), (5.328, -6.192, 0.4251), (0.2431, 5.416, 0.4251), (-0.2431, 5.416, 0.4251), (4.87, 5.416, 0.4251), (5.328, 5.416, 0.4251), (-4.42, -0.2431, 0.4251), (-4.42, 0.2431, 0.4251), (-0.2431, -11.01, 3.993), (0.2431, -11.01, 3.993), (-5.019, -0.2431, 0.4251), (-5.019, 0.2431, 0.4251), (-0.2431, -11.01, 3.488), (0.2431, -11.01, 3.488), (-9.442, -0.2431, 0.4251), (-9.442, 0.2431, 0.4251), (-9.442, 4.581, 0.4251), (-9.442, -5.724, 0.4251), (-9.442, -6.192, 0.4251), (-9.442, 5.416, 0.4251), (-10.02, -0.2431, 0.4251), (-10.02, 0.2431, 0.4251), (-10.02, 4.581, 0.4251), (-10.02, -5.724, 0.4251), (-10.02, -6.192, 0.4251), (-10.02, 5.416, 0.4251), (4.879, 4.581, 3.488), (4.879, 5.416, 3.488), (4.879, 4.581, 0.4354), (4.879, 5.416, 0.4354), (4.87, -11.01, 3.488), (4.87, -11.01, 3.993), (5.328, -11.01, 3.488), (5.328, -11.01, 3.993), (4.878, -11.01, 3.488), (4.878, -11.01, 3.993), (-4.42, -11.01, 3.488), (-4.42, -11.01, 3.993), (-5.019, -11.01, 3.488), (-5.019, -11.01, 3.993), (-9.442, -11.01, 3.488), (-9.442, -11.01, 3.993), (-10.02, -11.01, 3.488), (-10.02, -11.01, 3.993), (-0.2431, -11.61, 3.993), (0.2431, -11.61, 3.993), (-0.2431, -11.61, 3.488), (0.2431, -11.61, 3.488), (4.87, -11.61, 3.488), (4.87, -11.61, 3.993), (5.328, -11.61, 3.488), (5.328, -11.61, 3.993), (4.878, -11.61, 3.488), (4.878, -11.61, 3.993), (-4.42, -11.61, 3.488), (-4.42, -11.61, 3.993), (-5.019, -11.61, 3.488), (-5.019, -11.61, 3.993), (-9.442, -11.61, 3.488), (-9.442, -11.61, 3.993), (-10.02, -11.61, 3.488), (-10.02, -11.61, 3.993), (4.87, -11.01, 0.4492), (5.328, -11.01, 0.4492), (-4.42, -11.01, 0.4492), (-5.019, -11.01, 0.4492), (-9.442, -11.01, 0.4492), (-10.02, -11.01, 0.4492), (4.87, -11.61, 0.4492), (5.328, -11.61, 0.4492), (-4.42, -11.61, 0.4492), (-5.019, -11.61, 0.4492), (-9.442, -11.61, 0.4492), (-10.02, -11.61, 0.4492), (0.2431, 0.2431, 9.171), (0.2431, -0.2431, 9.171), (-0.2431, -0.2431, 9.171), (-0.2431, 0.2431, 9.171), (4.87, 4.581, 9.171), (5.328, 4.581, 9.171), (4.87, -5.724, 9.171), (5.328, -5.724, 9.171), (4.87, -6.192, 9.171), (5.328, -6.192, 9.171), (4.87, 5.416, 9.171), (5.328, 5.416, 9.171), (-4.42, 4.581, 9.171), (-4.42, -5.724, 9.171), (-4.42, -6.192, 9.171), (-4.42, 5.416, 9.171), (-5.019, 4.581, 9.171), (-5.019, -5.724, 9.171), (-5.019, -6.192, 9.171), (-5.019, 5.416, 9.171), (-9.442, -0.2431, 9.171), (-9.442, 4.568, 9.171), (-9.442, 4.581, 9.171), (-9.442, 5.416, 9.171), (-10.02, -0.2431, 9.171), (-10.02, 4.568, 9.171), (-10.02, 4.581, 9.171), (-10.02, 5.416, 9.171), (-0.2431, -11.01, 9.171), (0.2431, -11.01, 9.171), (4.87, -11.01, 9.171), (5.328, -11.01, 9.171), (-9.442, -11.01, 9.171), (-10.02, -11.01, 9.171), (-0.2431, -11.61, 9.171), (0.2431, -11.61, 9.171), (4.87, -11.61, 9.171), (5.328, -11.61, 9.171), (-9.442, -11.61, 9.171), (-10.02, -11.61, 9.171), (0.2431, 0.2431, 9.88), (0.2431, -0.2431, 9.88), (-0.2431, -0.2431, 9.88), (-0.2431, 0.2431, 9.88), (4.87, 4.581, 9.88), (5.328, 4.581, 9.88), (4.87, -5.724, 9.88), (5.328, -5.724, 9.88), (4.87, -6.192, 9.88), (5.328, -6.192, 9.88), (4.87, 5.416, 9.88), (5.328, 5.416, 9.88), (-4.42, 4.581, 9.88), (-4.42, -5.724, 9.88), (-4.42, -6.192, 9.88), (-4.42, 5.416, 9.88), (-5.019, 4.581, 9.88), (-5.019, -5.724, 9.88), (-5.019, -6.192, 9.88), (-5.019, 5.416, 9.88), (-9.442, -0.2431, 9.88), (-9.442, 0.2431, 9.88), (-9.442, 4.581, 9.88), (-9.442, 5.416, 9.88), (-10.02, -0.2431, 9.88), (-10.02, 0.2431, 9.88), (-10.02, 4.581, 9.88), (-10.02, 5.416, 9.88), (-0.2431, -11.01, 9.88), (0.2431, -11.01, 9.88), (4.87, -11.01, 9.88), (5.328, -11.01, 9.88), (-9.442, -11.01, 9.88), (-10.02, -11.01, 9.88), (-0.2431, -11.61, 9.88), (0.2431, -11.61, 9.88), (4.87, -11.61, 9.88), (5.328, -11.61, 9.88), (-9.442, -11.61, 9.88), (-10.02, -11.61, 9.88), (-5.038, 4.581, 9.171), (-5.038, 5.416, 9.171), (-5.038, 4.581, 9.88), (-5.038, 5.416, 9.88), (4.887, 4.581, 9.171), (4.887, 5.416, 9.171), (4.887, 4.581, 9.88), (4.887, 5.416, 9.88), (4.87, -5.729, 9.171), (5.328, -5.729, 9.171), (4.87, -5.729, 9.88), (5.328, -5.729, 9.88), (4.87, -10.99, 9.171), (5.328, -10.99, 9.171), (4.87, -10.99, 9.88), (5.328, -10.99, 9.88), (0.2417, -11.01, 9.171), (0.2417, -11.61, 9.171), (0.2417, -11.01, 9.88), (0.2417, -11.61, 9.88), (-9.428, -11.01, 9.171), (-9.428, -11.61, 9.171), (-9.428, -11.01, 9.88), (-9.428, -11.61, 9.88), (-9.442, 0.2691, 9.171), (-10.02, 0.2691, 9.171), (-9.442, 0.2691, 9.88), (-10.02, 0.2691, 9.88), (-9.442, -11.0, 9.171), (-10.02, -11.0, 9.171), (-9.442, -11.0, 9.88), (-10.02, -11.0, 9.88), (4.87, -5.724, 9.171), (4.87, -6.192, 9.171), (4.87, -5.724, 9.88), (4.87, -6.192, 9.88), (-9.434, -5.724, 9.171), (-9.434, -6.192, 9.171), (-9.434, -5.724, 9.88), (-9.434, -6.192, 9.88), (-9.439, -0.2431, 9.171), (-9.439, 0.2431, 9.171), (-9.439, -0.2431, 9.88), (-9.439, 0.2431, 9.88), (4.853, 0.2431, 9.171), (4.853, -0.2431, 9.171), (4.853, 0.2431, 9.88), (4.853, -0.2431, 9.88), (-9.447, -6.192, 9.171), (-9.447, -6.192, 9.88), (-9.447, -10.99, 9.171), (-9.447, -10.99, 9.88), (0.2431, -5.715, 9.171), (0.2431, -5.715, 9.88), (4.853, -5.715, 9.171), (4.853, -5.715, 9.88), (0.2804, 4.581, 9.171), (0.2804, 4.581, 9.88), (0.2804, 0.2691, 9.171), (0.2804, 0.2691, 9.88), (-4.42, -6.036, 9.88), (-4.42, -5.88, 9.88), (4.87, -6.036, 9.88), (4.87, -5.88, 9.88), (0.278, -5.724, 9.88), (-0.2956, -5.724, 9.88), (-0.2956, -6.192, 9.88), (0.278, -6.192, 9.88), (-0.2956, -5.88, 9.88), (0.2777, -5.88, 9.88), (-0.2956, -6.036, 9.88), (0.2777, -6.036, 9.88), (4.87, 4.581, 15.01), (5.328, 4.581, 15.01), (4.87, -5.724, 15.01), (5.328, -5.724, 15.01), (4.87, -6.192, 15.01), (5.328, -6.192, 15.01), (4.87, 5.416, 15.01), (5.328, 5.416, 15.01), (-4.42, 4.581, 15.01), (-4.42, 5.416, 15.01), (-9.442, -0.2431, 15.01), (-9.442, 0.2431, 15.01), (-9.442, 4.581, 15.01), (-9.442, 5.416, 15.01), (-10.02, -0.2431, 15.01), (-10.02, 0.2431, 15.01), (-10.02, 4.581, 15.01), (-10.02, 5.416, 15.01), (4.87, -11.01, 15.01), (5.328, -11.01, 15.01), (-9.442, -11.01, 15.01), (-10.02, -11.01, 15.01), (4.87, -11.61, 15.01), (5.328, -11.61, 15.01), (-9.442, -11.61, 15.01), (-10.02, -11.61, 15.01), (4.887, 4.581, 15.01), (4.887, 5.416, 15.01), (4.87, -10.99, 15.01), (5.328, -10.99, 15.01), (4.87, 4.581, 15.83), (5.328, 4.581, 15.83), (4.87, -5.724, 15.83), (5.328, -5.724, 15.83), (4.87, -6.192, 15.83), (5.328, -6.192, 15.83), (4.87, 5.416, 15.83), (5.328, 5.416, 15.83), (-4.42, 4.581, 15.83), (-4.42, 5.416, 15.83), (-9.442, -0.2431, 15.83), (-9.442, 0.2431, 15.83), (-9.442, 4.581, 15.83), (-9.442, 5.416, 15.83), (-10.02, -0.2431, 15.83), (-10.02, 0.2431, 15.83), (-10.02, 4.581, 15.83), (-10.02, 5.416, 15.83), (4.87, -11.01, 15.83), (5.328, -11.01, 15.83), (-9.442, -11.01, 15.83), (-10.02, -11.01, 15.83), (4.87, -11.61, 15.83), (5.328, -11.61, 15.83), (-9.442, -11.61, 15.83), (-10.02, -11.61, 15.83), (4.887, 4.581, 15.83), (4.887, 5.416, 15.83), (4.87, -10.99, 15.83), (5.328, -10.99, 15.83), (-4.42, -5.724, 15.81), (-4.42, -6.192, 15.81), (-5.019, -5.724, 15.81), (-5.019, -6.192, 15.81), (-4.42, -6.036, 15.81), (-4.42, -5.88, 15.81), (-4.42, -10.99, 15.01), (4.887, -10.99, 15.01), (-4.42, -10.99, 15.83), (4.887, -10.99, 15.83), (4.878, -11.01, 15.01), (4.878, -11.61, 15.01), (4.878, -11.01, 15.83), (4.878, -11.61, 15.83), (-10.02, 4.581, 15.01), (-10.02, 5.416, 15.01), (-10.02, 4.581, 15.83), (-10.02, 5.416, 15.83), (-10.02, -10.99, 15.01), (-10.02, -10.99, 15.83), (-9.442, -5.816, 9.88), (-10.02, -5.816, 9.88), (-9.442, -5.816, 15.01), (-10.02, -5.816, 15.01), (-0.2431, -11.01, 9.158), (-4.42, -11.01, 9.158), (-0.2431, -11.61, 9.158), (-4.42, -11.61, 9.158), (4.87, -6.179, 3.993), (5.328, -6.179, 3.993), (4.87, -6.179, 9.171), (5.328, -6.179, 9.171), (-0.2431, -27.25, 15.01), (-0.2431, -27.85, 15.01), (-9.428, -27.25, 15.01), (-9.428, -27.85, 15.01), (-0.2431, -22.43, 3.488), (-4.42, -22.43, 3.488), (-0.2431, -27.25, 3.488), (-4.42, -27.25, 3.488)], [], [(33, 10, 66, 71), (65, 64, 124, 125), (114, 115, 119, 118), (38, 39, 117, 116), (163, 127, 217, 223), (15, 13, 34, 35), (41, 33, 71, 73), (8, 9, 15, 14), (19, 15, 35, 37), (12, 4, 22, 26), (9, 5, 13, 15), (5, 4, 12, 13), (17, 16, 18, 19), (14, 15, 19, 18), (2, 21, 122, 123), (18, 16, 28, 29), (137, 134, 140, 143), (62, 61, 121, 120), (77, 65, 125, 129), (11, 25, 69, 67), (29, 28, 52, 53), (35, 43, 196, 194), (16, 12, 26, 28), (14, 18, 29, 27), (8, 14, 27, 24), (4, 7, 23, 22), (11, 8, 24, 25), (6, 31, 70, 64), (93, 91, 59, 60), (31, 39, 72, 70), (17, 19, 37, 36), (6, 5, 30, 31), (9, 10, 33, 32), (13, 17, 36, 34), (5, 9, 32, 30), (44, 45, 151, 150), (43, 42, 148, 149), (102, 90, 208, 212), (32, 33, 41, 40), (36, 37, 45, 44), (91, 79, 63, 59), (35, 34, 42, 43), (38, 30, 54, 56), (46, 47, 49, 48), (46, 48, 51, 50), (50, 51, 53, 52), (26, 22, 46, 50), (25, 24, 48, 49), (24, 27, 51, 48), (26, 50, 122, 21), (76, 77, 129, 128), (54, 55, 57, 56), (32, 40, 57, 55), (73, 85, 157, 155), (30, 32, 55, 54), (125, 124, 128, 129), (135, 136, 142, 141), (13, 12, 20, 3), (133, 132, 138, 139), (0, 3, 20, 1), (81, 93, 60, 58), (92, 104, 140, 134), (44, 42, 118, 119), (68, 65, 77, 80), (38, 56, 152, 131), (10, 9, 189, 190), (23, 7, 65, 68), (7, 6, 64, 65), (10, 11, 67, 66), (25, 49, 75, 69), (49, 47, 74, 75), (47, 23, 68, 74), (39, 38, 131, 130), (96, 84, 156, 158), (81, 87, 99, 93), (78, 79, 91, 90), (79, 81, 58, 63), (85, 83, 95, 97), (64, 70, 82, 76), (75, 74, 86, 87), (71, 66, 78, 83), (87, 81, 204, 207), (167, 169, 225, 224), (67, 69, 81, 79), (66, 67, 79, 78), (103, 102, 212, 213), (93, 99, 211, 210), (91, 93, 105, 103), (97, 95, 107, 109), (117, 113, 112, 116), (77, 76, 88, 89), (86, 80, 92, 98), (76, 82, 94, 88), (87, 86, 98, 99), (83, 78, 90, 95), (82, 84, 96, 94), (101, 100, 102, 103), (101, 103, 105, 104), (104, 105, 111, 110), (107, 106, 108, 109), (102, 100, 106, 107), (109, 108, 160, 161), (92, 89, 101, 104), (22, 23, 61, 62), (89, 88, 132, 133), (88, 94, 106, 100), (99, 98, 110, 111), (95, 90, 102, 107), (153, 127, 163, 171), (12, 16, 1, 20), (23, 47, 121, 61), (110, 98, 137, 143), (30, 38, 116, 112), (16, 17, 0, 1), (70, 72, 84, 82), (42, 34, 114, 118), (34, 36, 115, 114), (17, 13, 3, 0), (50, 52, 123, 122), (101, 89, 133, 139), (46, 22, 144, 145), (64, 76, 128, 124), (31, 30, 112, 113), (104, 110, 143, 140), (96, 108, 142, 136), (162, 126, 424, 426), (39, 31, 113, 117), (28, 26, 21, 2), (98, 92, 134, 137), (47, 46, 120, 121), (108, 106, 141, 142), (100, 101, 139, 138), (106, 94, 135, 141), (52, 28, 2, 123), (130, 131, 165, 164), (36, 44, 119, 115), (88, 100, 138, 132), (94, 96, 136, 135), (149, 218, 430, 428), (145, 144, 146, 147), (4, 5, 6, 7), (74, 68, 80, 86), (131, 152, 170, 165), (161, 160, 178, 179), (85, 97, 159, 157), (97, 109, 161, 159), (40, 41, 126, 127), (84, 72, 154, 156), (56, 57, 153, 152), (72, 39, 130, 154), (45, 43, 149, 151), (108, 96, 158, 160), (41, 73, 155, 126), (42, 44, 150, 148), (57, 40, 127, 153), (172, 173, 175, 174), (164, 162, 173, 172), (163, 165, 170, 171), (164, 165, 163, 162), (167, 166, 168, 169), (174, 175, 177, 176), (176, 177, 179, 178), (154, 130, 164, 172), (168, 166, 184, 185), (157, 159, 177, 175), (155, 157, 175, 173), (150, 151, 169, 168), (158, 156, 174, 176), (149, 148, 166, 167), (126, 162, 222, 216), (152, 153, 171, 170), (183, 182, 186, 187), (180, 181, 185, 184), (160, 158, 182, 183), (150, 168, 185, 181), (148, 150, 181, 180), (166, 148, 180, 184), (178, 160, 183, 187), (172, 174, 156, 154), (158, 176, 186, 182), (176, 178, 187, 186), (227, 226, 266, 267), (226, 220, 260, 266), (203, 207, 247, 243), (197, 237, 283, 281), (254, 214, 293, 295), (190, 230, 310, 308), (208, 209, 249, 248), (223, 217, 257, 263), (221, 227, 267, 261), (90, 91, 209, 208), (69, 75, 203, 200), (9, 8, 188, 189), (43, 45, 197, 196), (91, 103, 213, 209), (51, 27, 192, 198), (83, 85, 206, 205), (177, 159, 220, 226), (149, 167, 224, 218), (179, 177, 226, 227), (162, 163, 223, 222), (161, 179, 227, 221), (11, 10, 190, 191), (99, 111, 215, 211), (71, 83, 205, 201), (73, 71, 201, 202), (169, 151, 219, 225), (8, 11, 191, 188), (105, 93, 210, 214), (75, 87, 207, 203), (37, 35, 194, 195), (53, 51, 198, 199), (159, 161, 221, 220), (45, 37, 195, 197), (127, 126, 216, 217), (29, 53, 199, 193), (111, 105, 214, 215), (85, 73, 202, 206), (81, 69, 200, 204), (27, 29, 193, 192), (228, 231, 230, 229), (250, 251, 353, 352), (254, 250, 352, 356), (240, 243, 247, 244), (257, 256, 262, 263), (241, 245, 402, 400), (238, 232, 340, 346), (264, 265, 363, 362), (274, 275, 367, 366), (240, 274, 366, 348), (188, 191, 231, 228), (207, 204, 244, 247), (215, 214, 254, 255), (193, 233, 279, 277), (219, 218, 258, 259), (199, 198, 238, 239), (224, 225, 265, 264), (282, 283, 369, 368), (225, 219, 259, 265), (250, 210, 268, 270), (193, 199, 239, 233), (197, 195, 235, 237), (252, 212, 297, 299), (220, 221, 261, 260), (204, 200, 240, 244), (222, 262, 291, 289), (201, 205, 245, 241), (190, 189, 229, 230), (209, 213, 253, 249), (195, 194, 234, 235), (217, 216, 256, 257), (206, 202, 242, 246), (222, 223, 263, 262), (245, 205, 304, 306), (228, 229, 315, 314), (258, 218, 284, 286), (198, 192, 232, 238), (213, 212, 252, 253), (211, 215, 255, 251), (194, 196, 236, 234), (268, 269, 271, 270), (251, 250, 270, 271), (210, 211, 269, 268), (211, 251, 271, 269), (272, 273, 275, 274), (200, 203, 273, 272), (240, 200, 272, 274), (203, 243, 275, 273), (276, 277, 279, 278), (232, 192, 276, 278), (233, 232, 278, 279), (192, 193, 277, 276), (280, 281, 283, 282), (283, 237, 345, 369), (196, 197, 281, 280), (282, 236, 317, 319), (284, 285, 287, 286), (264, 258, 286, 287), (218, 224, 285, 284), (224, 264, 287, 285), (288, 289, 291, 290), (256, 216, 288, 290), (262, 256, 290, 291), (216, 222, 289, 288), (293, 292, 294, 295), (250, 254, 295, 294), (214, 210, 292, 293), (292, 210, 324, 326), (297, 296, 298, 299), (208, 248, 298, 296), (248, 252, 299, 298), (212, 208, 296, 297), (301, 300, 302, 331, 330, 303), (202, 201, 300, 301), (201, 241, 333, 332, 302, 300), (242, 202, 301, 303, 335, 334), (304, 305, 307, 306), (206, 246, 307, 305), (246, 245, 306, 307), (205, 206, 305, 304), (309, 308, 310, 311), (231, 191, 309, 311), (230, 231, 311, 310), (191, 190, 308, 309), (313, 312, 314, 315), (189, 188, 312, 313), (188, 228, 314, 312), (189, 313, 322, 320), (317, 316, 318, 319), (236, 196, 316, 317), (196, 280, 318, 316), (280, 282, 319, 318), (321, 320, 322, 323), (315, 229, 321, 323), (313, 315, 323, 322), (229, 189, 320, 321), (324, 325, 327, 326), (250, 294, 327, 325), (294, 292, 326, 327), (210, 250, 325, 324), (333, 336, 338, 334, 335, 339, 337, 332), (241, 329, 328, 242, 334, 338, 336, 333), (339, 335, 303, 330, 331, 302, 332, 337), (368, 369, 399, 398), (354, 350, 380, 384), (343, 342, 372, 373), (347, 346, 376, 377), (355, 354, 384, 385), (360, 361, 391, 390), (363, 359, 389, 393), (349, 348, 414, 415), (237, 235, 343, 345), (236, 282, 368, 344), (265, 259, 359, 363), (266, 260, 360, 364), (234, 236, 344, 342), (232, 233, 341, 340), (252, 248, 350, 354), (253, 252, 354, 355), (258, 264, 362, 358), (267, 266, 364, 365), (261, 361, 423, 421), (239, 238, 346, 347), (235, 234, 342, 343), (251, 255, 357, 353), (255, 254, 356, 357), (275, 243, 349, 367), (261, 267, 365, 361), (259, 258, 358, 359), (248, 249, 351, 350), (243, 240, 348, 349), (233, 239, 347, 341), (249, 253, 355, 351), (370, 371, 377, 376), (373, 372, 374, 375), (382, 383, 387, 386), (380, 381, 385, 384), (390, 391, 395, 394), (389, 388, 392, 393), (379, 378, 396, 397), (375, 374, 398, 399), (358, 362, 392, 388), (361, 365, 395, 391), (353, 357, 387, 383), (357, 356, 386, 387), (378, 379, 417, 416), (341, 347, 377, 371), (369, 345, 375, 399), (366, 367, 397, 396), (362, 363, 393, 392), (359, 358, 388, 389), (346, 340, 370, 376), (351, 355, 385, 381), (350, 351, 381, 380), (345, 343, 373, 375), (344, 368, 398, 374), (367, 349, 379, 397), (365, 364, 394, 395), (360, 390, 412, 410), (342, 344, 374, 372), (340, 341, 371, 370), (356, 352, 382, 386), (352, 353, 383, 382), (401, 404, 405, 400, 402, 403), (245, 246, 403, 402), (246, 242, 401, 403), (328, 329, 405, 404), (242, 328, 404, 401), (329, 241, 400, 405), (406, 407, 409, 408), (396, 378, 408, 409), (348, 366, 407, 406), (366, 396, 409, 407), (411, 410, 412, 413), (394, 364, 411, 413), (390, 394, 413, 412), (364, 360, 410, 411), (416, 414, 418, 419), (415, 414, 416, 417), (348, 406, 418, 414), (406, 408, 419, 418), (408, 378, 416, 419), (379, 349, 415, 417), (420, 421, 423, 422), (361, 360, 422, 423), (360, 260, 420, 422), (260, 261, 421, 420), (424, 425, 427, 426), (429, 428, 430, 431), (218, 219, 431, 430), (219, 151, 429, 431), (151, 149, 428, 429), (465, 442, 498, 503), (497, 496, 556, 557), (546, 547, 551, 550), (470, 471, 549, 548), (595, 559, 653, 659), (447, 445, 466, 467), (473, 465, 503, 505), (440, 441, 447, 446), (451, 447, 467, 469), (444, 436, 454, 458), (441, 437, 445, 447), (437, 436, 444, 445), (449, 448, 450, 451), (446, 447, 451, 450), (434, 453, 554, 555), (450, 448, 460, 461), (569, 566, 572, 575), (494, 493, 553, 552), (509, 497, 557, 561), (443, 457, 501, 499), (461, 460, 484, 485), (467, 475, 632, 630), (448, 444, 458, 460), (446, 450, 461, 459), (440, 446, 459, 456), (436, 439, 455, 454), (443, 440, 456, 457), (438, 463, 502, 496), (525, 523, 491, 492), (463, 471, 504, 502), (449, 451, 469, 468), (438, 437, 462, 463), (441, 442, 465, 464), (445, 449, 468, 466), (437, 441, 464, 462), (476, 477, 583, 582), (475, 474, 580, 581), (534, 522, 644, 648), (464, 465, 473, 472), (468, 469, 477, 476), (523, 511, 495, 491), (467, 466, 474, 475), (470, 462, 486, 488), (478, 479, 481, 480), (478, 480, 483, 482), (482, 483, 485, 484), (458, 454, 478, 482), (457, 456, 480, 481), (456, 459, 483, 480), (458, 482, 554, 453), (508, 509, 561, 560), (486, 487, 489, 488), (464, 472, 489, 487), (505, 517, 589, 587), (462, 464, 487, 486), (557, 556, 560, 561), (567, 568, 574, 573), (445, 444, 452, 435), (565, 564, 570, 571), (432, 435, 452, 433), (513, 525, 492, 490), (524, 536, 572, 566), (476, 474, 550, 551), (500, 497, 509, 512), (470, 488, 584, 563), (442, 441, 625, 626), (455, 439, 497, 500), (439, 438, 496, 497), (442, 443, 499, 498), (457, 481, 507, 501), (481, 479, 506, 507), (479, 455, 500, 506), (471, 470, 563, 562), (528, 516, 588, 590), (513, 519, 531, 525), (510, 511, 523, 522), (511, 513, 490, 495), (517, 515, 527, 529), (496, 502, 514, 508), (507, 506, 518, 519), (503, 498, 510, 515), (519, 513, 640, 643), (599, 601, 661, 660), (499, 501, 513, 511), (498, 499, 511, 510), (535, 534, 648, 649), (525, 531, 647, 646), (523, 525, 537, 535), (529, 527, 539, 541), (549, 545, 544, 548), (509, 508, 520, 521), (518, 512, 524, 530), (508, 514, 526, 520), (519, 518, 530, 531), (515, 510, 522, 527), (514, 516, 528, 526), (533, 532, 534, 535), (533, 535, 537, 536), (536, 537, 543, 542), (539, 538, 540, 541), (534, 532, 538, 539), (541, 540, 592, 593), (524, 521, 533, 536), (454, 455, 493, 494), (521, 520, 564, 565), (520, 526, 538, 532), (531, 530, 542, 543), (527, 522, 534, 539), (585, 559, 595, 603), (444, 448, 433, 452), (455, 479, 553, 493), (542, 530, 569, 575), (462, 470, 548, 544), (448, 449, 432, 433), (502, 504, 516, 514), (474, 466, 546, 550), (466, 468, 547, 546), (449, 445, 435, 432), (482, 484, 555, 554), (533, 521, 565, 571), (478, 454, 576, 577), (496, 508, 560, 556), (463, 462, 544, 545), (536, 542, 575, 572), (528, 540, 574, 568), (594, 558, 860, 862), (471, 463, 545, 549), (460, 458, 453, 434), (530, 524, 566, 569), (479, 478, 552, 553), (540, 538, 573, 574), (532, 533, 571, 570), (538, 526, 567, 573), (484, 460, 434, 555), (562, 563, 597, 596), (468, 476, 551, 547), (520, 532, 570, 564), (526, 528, 568, 567), (581, 654, 866, 864), (577, 576, 578, 579), (436, 437, 438, 439), (506, 500, 512, 518), (563, 584, 602, 597), (593, 592, 610, 611), (517, 529, 591, 589), (529, 541, 593, 591), (472, 473, 558, 559), (516, 504, 586, 588), (488, 489, 585, 584), (586, 504, 1309, 1311), (477, 475, 581, 583), (540, 528, 590, 592), (473, 505, 587, 558), (474, 476, 582, 580), (489, 472, 559, 585), (604, 605, 607, 606), (596, 594, 605, 604), (595, 597, 602, 603), (596, 597, 595, 594), (599, 598, 600, 601), (606, 607, 609, 608), (608, 609, 611, 610), (586, 562, 596, 604), (600, 598, 618, 619), (589, 591, 609, 607), (587, 589, 607, 605), (604, 606, 621, 620), (582, 583, 601, 600), (590, 588, 606, 608), (581, 580, 598, 599), (558, 594, 658, 652), (586, 604, 620, 614), (584, 585, 603, 602), (617, 616, 622, 623), (612, 613, 619, 618), (615, 614, 620, 621), (592, 590, 616, 617), (582, 600, 619, 613), (588, 586, 614, 615), (580, 582, 613, 612), (598, 580, 612, 618), (610, 592, 617, 623), (606, 588, 615, 621), (590, 608, 622, 616), (608, 610, 623, 622), (663, 662, 702, 703), (662, 656, 696, 702), (639, 643, 683, 679), (633, 673, 719, 717), (690, 650, 729, 731), (626, 666, 746, 744), (644, 645, 685, 684), (659, 653, 693, 699), (657, 663, 703, 697), (522, 523, 645, 644), (501, 507, 639, 636), (441, 440, 624, 625), (475, 477, 633, 632), (523, 535, 649, 645), (483, 459, 628, 634), (515, 517, 642, 641), (609, 591, 656, 662), (581, 599, 660, 654), (611, 609, 662, 663), (594, 595, 659, 658), (593, 611, 663, 657), (443, 442, 626, 627), (531, 543, 651, 647), (503, 515, 641, 637), (505, 503, 637, 638), (601, 583, 655, 661), (440, 443, 627, 624), (537, 525, 646, 650), (507, 519, 643, 639), (469, 467, 630, 631), (485, 483, 634, 635), (591, 593, 657, 656), (477, 469, 631, 633), (559, 558, 652, 653), (461, 485, 635, 629), (543, 537, 650, 651), (517, 505, 638, 642), (513, 501, 636, 640), (459, 461, 629, 628), (664, 667, 666, 665), (686, 687, 789, 788), (690, 686, 788, 792), (676, 679, 683, 680), (693, 692, 698, 699), (677, 681, 838, 836), (674, 668, 776, 782), (700, 701, 799, 798), (710, 711, 803, 802), (624, 627, 667, 664), (643, 640, 680, 683), (651, 650, 690, 691), (629, 669, 715, 713), (655, 654, 694, 695), (635, 634, 674, 675), (660, 661, 701, 700), (718, 719, 805, 804), (661, 655, 695, 701), (686, 646, 704, 706), (629, 635, 675, 669), (633, 631, 671, 673), (688, 648, 733, 735), (656, 657, 697, 696), (640, 636, 676, 680), (658, 698, 727, 725), (637, 641, 681, 677), (626, 625, 665, 666), (645, 649, 689, 685), (631, 630, 670, 671), (653, 652, 692, 693), (642, 638, 678, 682), (658, 659, 699, 698), (681, 641, 740, 742), (664, 665, 751, 750), (694, 654, 720, 722), (634, 628, 668, 674), (649, 648, 688, 689), (647, 651, 691, 687), (630, 632, 672, 670), (704, 705, 707, 706), (687, 686, 706, 707), (646, 647, 705, 704), (647, 687, 707, 705), (708, 709, 711, 710), (636, 639, 709, 708), (676, 636, 708, 710), (639, 679, 711, 709), (712, 713, 715, 714), (668, 628, 712, 714), (669, 668, 714, 715), (628, 629, 713, 712), (716, 717, 719, 718), (719, 673, 781, 805), (632, 633, 717, 716), (718, 672, 753, 755), (720, 721, 723, 722), (700, 694, 722, 723), (654, 660, 721, 720), (660, 700, 723, 721), (724, 725, 727, 726), (692, 652, 724, 726), (692, 726, 1306, 1304), (652, 658, 725, 724), (729, 728, 730, 731), (686, 690, 731, 730), (650, 646, 728, 729), (728, 646, 760, 762), (733, 732, 734, 735), (644, 684, 734, 732), (684, 688, 735, 734), (648, 644, 732, 733), (737, 736, 738, 767, 766, 739), (638, 637, 736, 737), (637, 677, 769, 768, 738, 736), (678, 638, 737, 739, 771, 770), (740, 741, 743, 742), (642, 682, 743, 741), (682, 681, 742, 743), (641, 642, 741, 740), (745, 744, 746, 747), (667, 627, 745, 747), (666, 667, 747, 746), (627, 626, 744, 745), (749, 748, 750, 751), (625, 624, 748, 749), (624, 664, 750, 748), (625, 749, 758, 756), (753, 752, 754, 755), (672, 632, 752, 753), (632, 716, 754, 752), (716, 718, 755, 754), (757, 756, 758, 759), (751, 665, 757, 759), (749, 751, 759, 758), (665, 625, 756, 757), (760, 761, 763, 762), (686, 730, 763, 761), (730, 728, 762, 763), (646, 686, 761, 760), (769, 772, 774, 770, 771, 775, 773, 768), (677, 765, 764, 678, 770, 774, 772, 769), (775, 771, 739, 766, 767, 738, 768, 773), (804, 805, 835, 834), (790, 786, 816, 820), (779, 778, 808, 809), (783, 782, 812, 813), (791, 790, 820, 821), (796, 797, 827, 826), (799, 795, 825, 829), (785, 784, 850, 851), (673, 671, 779, 781), (672, 718, 804, 780), (701, 695, 795, 799), (702, 696, 796, 800), (670, 672, 780, 778), (668, 669, 777, 776), (688, 684, 786, 790), (689, 688, 790, 791), (694, 700, 798, 794), (703, 702, 800, 801), (697, 797, 859, 857), (675, 674, 782, 783), (671, 670, 778, 779), (687, 691, 793, 789), (691, 690, 792, 793), (697, 703, 801, 797), (695, 694, 794, 795), (684, 685, 787, 786), (669, 675, 783, 777), (685, 689, 791, 787), (806, 807, 813, 812), (809, 808, 810, 811), (818, 819, 823, 822), (816, 817, 821, 820), (826, 827, 831, 830), (825, 824, 828, 829), (815, 814, 832, 833), (811, 810, 834, 835), (794, 798, 828, 824), (797, 801, 831, 827), (789, 793, 823, 819), (793, 792, 822, 823), (814, 815, 853, 852), (777, 783, 813, 807), (805, 781, 811, 835), (802, 803, 833, 832), (798, 799, 829, 828), (795, 794, 824, 825), (782, 776, 806, 812), (787, 791, 821, 817), (786, 787, 817, 816), (781, 779, 809, 811), (780, 804, 834, 810), (803, 785, 815, 833), (801, 800, 830, 831), (796, 826, 848, 846), (778, 780, 810, 808), (776, 777, 807, 806), (792, 788, 818, 822), (788, 789, 819, 818), (837, 840, 841, 836, 838, 839), (681, 682, 839, 838), (682, 678, 837, 839), (764, 765, 841, 840), (678, 764, 840, 837), (765, 677, 836, 841), (842, 843, 845, 844), (832, 814, 844, 845), (784, 802, 843, 842), (802, 832, 845, 843), (847, 846, 848, 849), (830, 800, 847, 849), (826, 830, 849, 848), (800, 796, 846, 847), (852, 850, 854, 855), (851, 850, 852, 853), (784, 842, 854, 850), (842, 844, 855, 854), (844, 814, 852, 855), (815, 785, 851, 853), (856, 857, 859, 858), (797, 796, 858, 859), (796, 696, 856, 858), (696, 697, 857, 856), (860, 861, 863, 862), (865, 864, 866, 867), (654, 655, 867, 866), (655, 583, 865, 867), (583, 581, 864, 865), (901, 878, 934, 939), (933, 932, 992, 993), (982, 983, 987, 986), (906, 907, 985, 984), (1031, 995, 1089, 1095), (883, 881, 902, 903), (909, 901, 939, 941), (876, 877, 883, 882), (887, 883, 903, 905), (880, 872, 890, 894), (877, 873, 881, 883), (873, 872, 880, 881), (885, 884, 886, 887), (882, 883, 887, 886), (870, 889, 990, 991), (886, 884, 896, 897), (1005, 1002, 1008, 1011), (930, 929, 989, 988), (945, 933, 993, 997), (879, 893, 937, 935), (897, 896, 920, 921), (903, 911, 1068, 1066), (884, 880, 894, 896), (882, 886, 897, 895), (876, 882, 895, 892), (872, 875, 891, 890), (879, 876, 892, 893), (874, 899, 938, 932), (961, 959, 927, 928), (899, 907, 940, 938), (885, 887, 905, 904), (874, 873, 898, 899), (877, 878, 901, 900), (881, 885, 904, 902), (873, 877, 900, 898), (912, 913, 1019, 1018), (911, 910, 1016, 1017), (970, 958, 1080, 1084), (900, 901, 909, 908), (904, 905, 913, 912), (959, 947, 931, 927), (903, 902, 910, 911), (906, 898, 922, 924), (914, 915, 917, 916), (914, 916, 919, 918), (918, 919, 921, 920), (894, 890, 914, 918), (893, 892, 916, 917), (892, 895, 919, 916), (894, 918, 990, 889), (944, 945, 997, 996), (922, 923, 925, 924), (900, 908, 925, 923), (941, 953, 1025, 1023), (898, 900, 923, 922), (993, 992, 996, 997), (1003, 1004, 1010, 1009), (881, 880, 888, 871), (1001, 1000, 1006, 1007), (868, 871, 888, 869), (949, 961, 928, 926), (960, 972, 1008, 1002), (912, 910, 986, 987), (936, 933, 945, 948), (906, 924, 1020, 999), (878, 877, 1061, 1062), (891, 875, 933, 936), (875, 874, 932, 933), (878, 879, 935, 934), (893, 917, 943, 937), (917, 915, 942, 943), (915, 891, 936, 942), (907, 906, 999, 998), (964, 952, 1024, 1026), (949, 955, 967, 961), (946, 947, 959, 958), (947, 949, 926, 931), (953, 951, 963, 965), (932, 938, 950, 944), (943, 942, 954, 955), (939, 934, 946, 951), (955, 949, 1076, 1079), (1035, 1037, 1097, 1096), (935, 937, 949, 947), (934, 935, 947, 946), (971, 970, 1084, 1085), (961, 967, 1083, 1082), (959, 961, 973, 971), (965, 963, 975, 977), (985, 981, 980, 984), (945, 944, 956, 957), (954, 948, 960, 966), (944, 950, 962, 956), (955, 954, 966, 967), (951, 946, 958, 963), (950, 952, 964, 962), (969, 968, 970, 971), (969, 971, 973, 972), (972, 973, 979, 978), (975, 974, 976, 977), (970, 968, 974, 975), (977, 976, 1028, 1029), (960, 957, 969, 972), (890, 891, 929, 930), (957, 956, 1000, 1001), (956, 962, 974, 968), (967, 966, 978, 979), (963, 958, 970, 975), (1021, 995, 1031, 1039), (880, 884, 869, 888), (891, 915, 989, 929), (978, 966, 1005, 1011), (898, 906, 984, 980), (884, 885, 868, 869), (938, 940, 952, 950), (910, 902, 982, 986), (902, 904, 983, 982), (885, 881, 871, 868), (918, 920, 991, 990), (969, 957, 1001, 1007), (914, 890, 1012, 1013), (932, 944, 996, 992), (899, 898, 980, 981), (972, 978, 1011, 1008), (964, 976, 1010, 1004), (1030, 994, 1296, 1298), (907, 899, 981, 985), (896, 894, 889, 870), (966, 960, 1002, 1005), (915, 914, 988, 989), (976, 974, 1009, 1010), (968, 969, 1007, 1006), (974, 962, 1003, 1009), (920, 896, 870, 991), (998, 999, 1033, 1032), (904, 912, 987, 983), (956, 968, 1006, 1000), (962, 964, 1004, 1003), (1017, 1090, 1302, 1300), (1013, 1012, 1014, 1015), (872, 873, 874, 875), (942, 936, 948, 954), (999, 1020, 1038, 1033), (1029, 1028, 1046, 1047), (953, 965, 1027, 1025), (965, 977, 1029, 1027), (908, 909, 994, 995), (952, 940, 1022, 1024), (924, 925, 1021, 1020), (940, 907, 998, 1022), (913, 911, 1017, 1019), (976, 964, 1026, 1028), (909, 941, 1023, 994), (910, 912, 1018, 1016), (925, 908, 995, 1021), (1040, 1041, 1043, 1042), (1032, 1030, 1041, 1040), (1031, 1033, 1038, 1039), (1032, 1033, 1031, 1030), (1035, 1034, 1036, 1037), (1042, 1043, 1045, 1044), (1044, 1045, 1047, 1046), (1022, 998, 1032, 1040), (1036, 1034, 1054, 1055), (1025, 1027, 1045, 1043), (1023, 1025, 1043, 1041), (1040, 1042, 1057, 1056), (1018, 1019, 1037, 1036), (1026, 1024, 1042, 1044), (1017, 1016, 1034, 1035), (994, 1030, 1094, 1088), (1022, 1040, 1056, 1050), (1020, 1021, 1039, 1038), (1053, 1052, 1058, 1059), (1048, 1049, 1055, 1054), (1051, 1050, 1056, 1057), (1028, 1026, 1052, 1053), (1018, 1036, 1055, 1049), (1024, 1022, 1050, 1051), (1016, 1018, 1049, 1048), (1034, 1016, 1048, 1054), (1046, 1028, 1053, 1059), (1042, 1024, 1051, 1057), (1026, 1044, 1058, 1052), (1044, 1046, 1059, 1058), (1099, 1098, 1138, 1139), (1098, 1092, 1132, 1138), (1075, 1079, 1119, 1115), (1069, 1109, 1155, 1153), (1126, 1086, 1165, 1167), (1062, 1102, 1182, 1180), (1080, 1081, 1121, 1120), (1095, 1089, 1129, 1135), (1093, 1099, 1139, 1133), (958, 959, 1081, 1080), (937, 943, 1075, 1072), (877, 876, 1060, 1061), (911, 913, 1069, 1068), (959, 971, 1085, 1081), (919, 895, 1064, 1070), (951, 953, 1078, 1077), (1045, 1027, 1092, 1098), (1017, 1035, 1096, 1090), (1047, 1045, 1098, 1099), (1030, 1031, 1095, 1094), (1029, 1047, 1099, 1093), (879, 878, 1062, 1063), (967, 979, 1087, 1083), (939, 951, 1077, 1073), (941, 939, 1073, 1074), (1037, 1019, 1091, 1097), (876, 879, 1063, 1060), (973, 961, 1082, 1086), (943, 955, 1079, 1075), (905, 903, 1066, 1067), (921, 919, 1070, 1071), (1027, 1029, 1093, 1092), (913, 905, 1067, 1069), (995, 994, 1088, 1089), (897, 921, 1071, 1065), (979, 973, 1086, 1087), (953, 941, 1074, 1078), (949, 937, 1072, 1076), (895, 897, 1065, 1064), (1100, 1103, 1102, 1101), (1122, 1123, 1225, 1224), (1126, 1122, 1224, 1228), (1112, 1115, 1119, 1116), (1129, 1128, 1134, 1135), (1113, 1117, 1274, 1272), (1110, 1104, 1212, 1218), (1136, 1137, 1235, 1234), (1146, 1147, 1239, 1238), (1060, 1063, 1103, 1100), (1079, 1076, 1116, 1119), (1087, 1086, 1126, 1127), (1065, 1105, 1151, 1149), (1091, 1090, 1130, 1131), (1071, 1070, 1110, 1111), (1096, 1097, 1137, 1136), (1154, 1155, 1241, 1240), (1097, 1091, 1131, 1137), (1122, 1082, 1140, 1142), (1065, 1071, 1111, 1105), (1069, 1067, 1107, 1109), (1124, 1084, 1169, 1171), (1092, 1093, 1133, 1132), (1076, 1072, 1112, 1116), (1094, 1134, 1163, 1161), (1073, 1077, 1117, 1113), (1062, 1061, 1101, 1102), (1081, 1085, 1125, 1121), (1067, 1066, 1106, 1107), (1089, 1088, 1128, 1129), (1078, 1074, 1114, 1118), (1094, 1095, 1135, 1134), (1117, 1077, 1176, 1178), (1100, 1101, 1187, 1186), (1130, 1090, 1156, 1158), (1070, 1064, 1104, 1110), (1085, 1084, 1124, 1125), (1083, 1087, 1127, 1123), (1066, 1068, 1108, 1106), (1140, 1141, 1143, 1142), (1123, 1122, 1142, 1143), (1082, 1083, 1141, 1140), (1083, 1123, 1143, 1141), (1144, 1145, 1147, 1146), (1072, 1075, 1145, 1144), (1112, 1072, 1144, 1146), (1075, 1115, 1147, 1145), (1148, 1149, 1151, 1150), (1104, 1064, 1148, 1150), (1105, 1104, 1150, 1151), (1064, 1065, 1149, 1148), (1152, 1153, 1155, 1154), (1155, 1109, 1217, 1241), (1068, 1069, 1153, 1152), (1154, 1108, 1189, 1191), (1156, 1157, 1159, 1158), (1136, 1130, 1158, 1159), (1090, 1096, 1157, 1156), (1096, 1136, 1159, 1157), (1160, 1161, 1163, 1162), (1128, 1088, 1160, 1162), (1134, 1128, 1162, 1163), (1088, 1094, 1161, 1160), (1165, 1164, 1166, 1167), (1122, 1126, 1167, 1166), (1086, 1082, 1164, 1165), (1164, 1082, 1196, 1198), (1169, 1168, 1170, 1171), (1080, 1120, 1170, 1168), (1120, 1124, 1171, 1170), (1084, 1080, 1168, 1169), (1173, 1172, 1174, 1203, 1202, 1175), (1074, 1073, 1172, 1173), (1073, 1113, 1205, 1204, 1174, 1172), (1114, 1074, 1173, 1175, 1207, 1206), (1176, 1177, 1179, 1178), (1078, 1118, 1179, 1177), (1118, 1117, 1178, 1179), (1077, 1078, 1177, 1176), (1181, 1180, 1182, 1183), (1103, 1063, 1181, 1183), (1102, 1103, 1183, 1182), (1063, 1062, 1180, 1181), (1185, 1184, 1186, 1187), (1061, 1060, 1184, 1185), (1060, 1100, 1186, 1184), (1061, 1185, 1194, 1192), (1189, 1188, 1190, 1191), (1108, 1068, 1188, 1189), (1068, 1152, 1190, 1188), (1152, 1154, 1191, 1190), (1193, 1192, 1194, 1195), (1187, 1101, 1193, 1195), (1185, 1187, 1195, 1194), (1101, 1061, 1192, 1193), (1196, 1197, 1199, 1198), (1122, 1166, 1199, 1197), (1166, 1164, 1198, 1199), (1082, 1122, 1197, 1196), (1205, 1208, 1210, 1206, 1207, 1211, 1209, 1204), (1113, 1201, 1200, 1114, 1206, 1210, 1208, 1205), (1211, 1207, 1175, 1202, 1203, 1174, 1204, 1209), (1240, 1241, 1271, 1270), (1226, 1222, 1252, 1256), (1215, 1214, 1244, 1245), (1219, 1218, 1248, 1249), (1227, 1226, 1256, 1257), (1232, 1233, 1263, 1262), (1235, 1231, 1261, 1265), (1221, 1220, 1286, 1287), (1109, 1107, 1215, 1217), (1108, 1154, 1240, 1216), (1137, 1131, 1231, 1235), (1138, 1132, 1232, 1236), (1106, 1108, 1216, 1214), (1104, 1105, 1213, 1212), (1124, 1120, 1222, 1226), (1125, 1124, 1226, 1227), (1130, 1136, 1234, 1230), (1139, 1138, 1236, 1237), (1133, 1233, 1295, 1293), (1111, 1110, 1218, 1219), (1107, 1106, 1214, 1215), (1123, 1127, 1229, 1225), (1127, 1126, 1228, 1229), (1133, 1139, 1237, 1233), (1131, 1130, 1230, 1231), (1120, 1121, 1223, 1222), (1105, 1111, 1219, 1213), (1121, 1125, 1227, 1223), (1242, 1243, 1249, 1248), (1245, 1244, 1246, 1247), (1254, 1255, 1259, 1258), (1252, 1253, 1257, 1256), (1262, 1263, 1267, 1266), (1261, 1260, 1264, 1265), (1251, 1250, 1268, 1269), (1247, 1246, 1270, 1271), (1230, 1234, 1264, 1260), (1233, 1237, 1267, 1263), (1225, 1229, 1259, 1255), (1229, 1228, 1258, 1259), (1250, 1251, 1289, 1288), (1213, 1219, 1249, 1243), (1241, 1217, 1247, 1271), (1238, 1239, 1269, 1268), (1234, 1235, 1265, 1264), (1231, 1230, 1260, 1261), (1218, 1212, 1242, 1248), (1223, 1227, 1257, 1253), (1222, 1223, 1253, 1252), (1217, 1215, 1245, 1247), (1216, 1240, 1270, 1246), (1239, 1221, 1251, 1269), (1237, 1236, 1266, 1267), (1232, 1262, 1284, 1282), (1214, 1216, 1246, 1244), (1212, 1213, 1243, 1242), (1228, 1224, 1254, 1258), (1224, 1225, 1255, 1254), (1273, 1276, 1277, 1272, 1274, 1275), (1117, 1118, 1275, 1274), (1118, 1114, 1273, 1275), (1200, 1201, 1277, 1276), (1114, 1200, 1276, 1273), (1201, 1113, 1272, 1277), (1278, 1279, 1281, 1280), (1268, 1250, 1280, 1281), (1220, 1238, 1279, 1278), (1238, 1268, 1281, 1279), (1283, 1282, 1284, 1285), (1266, 1236, 1283, 1285), (1262, 1266, 1285, 1284), (1236, 1232, 1282, 1283), (1288, 1286, 1290, 1291), (1287, 1286, 1288, 1289), (1220, 1278, 1290, 1286), (1278, 1280, 1291, 1290), (1280, 1250, 1288, 1291), (1251, 1221, 1287, 1289), (1292, 1293, 1295, 1294), (1233, 1232, 1294, 1295), (1232, 1132, 1292, 1294), (1132, 1133, 1293, 1292), (1296, 1297, 1299, 1298), (1301, 1300, 1302, 1303), (1090, 1091, 1303, 1302), (1091, 1019, 1301, 1303), (1019, 1017, 1300, 1301), (1305, 1304, 1306, 1307), (726, 727, 1307, 1306), (698, 692, 1304, 1305), (727, 698, 1305, 1307), (1309, 1308, 1310, 1311), (471, 562, 1310, 1308), (504, 471, 1308, 1309), (562, 586, 1311, 1310)])
me_cube.materials.append(mat_material)
me_cube.use_remesh_preserve_volume = False
me_cube.use_remesh_preserve_attributes = False
me_cube.use_mirror_vertex_groups = False
me_cube.update()

# ---- objects
ob_cube = bpy.data.objects.new('Cube', me_cube)

# ---- transforms, parenting, visibility, modifiers, constraints
ob_cube.location = (6.581, 2.901, 8.029)
ob_cube.rotation_euler = (0.0001092, -1.57, -0.0001093)
ob_cube.lock_rotations_4d = False
ob_cube.empty_display_type = 'ARROWS'
ob_cube.lineart.crease_threshold = 0.0

# ---- collection membership
col_collection_1.objects.link(ob_cube)

# ---- scene / render settings (as saved in the file)
scene.frame_start = 1; scene.frame_end = 250; scene.frame_set(1)
scene.render.engine = 'BLENDER_EEVEE_NEXT'
scene.render.image_settings.compression = 90
scene.render.resolution_percentage = 50
scene.render.dither_intensity = 0.0
scene.cycles.use_denoising = False
scene.cycles.samples = 10
scene.cycles.sampling_pattern = 'TABULATED_SOBOL'
scene.cycles.light_sampling_threshold = 0.0
scene.cycles.use_adaptive_sampling = False
scene.cycles.use_light_tree = False
scene.cycles.blur_glossy = 0.0
scene.cycles.volume_bounces = 1
scene.cycles.pixel_filter_type = 'GAUSSIAN'
scene.cycles.sample_clamp_indirect = 0.0
scene.view_settings.view_transform = 'Standard'
bpy.context.view_layer.update()

# ---- added for rendering (the .blend has no active camera and no usable light): camera, sun
cam_auto = bpy.data.cameras.new('AutoCamera')
cam_auto.lens = 50.0
cam_auto.sensor_width = 36.0
cam_auto.clip_end = 1000.0
ob_auto_camera = bpy.data.objects.new('AutoCamera', cam_auto)
scene.collection.objects.link(ob_auto_camera)
ob_auto_camera.location = (48.3741, -60.1661, 45.6279)
ob_auto_camera.rotation_euler = (1.09748, -7.21219e-08, 0.694738)
scene.camera = ob_auto_camera
light_auto_sun = bpy.data.lights.new('AutoSun', 'SUN')
light_auto_sun.energy = 3.0
light_auto_sun.angle = 0.0523599
ob_auto_sun = bpy.data.objects.new('AutoSun', light_auto_sun)
scene.collection.objects.link(ob_auto_sun)
ob_auto_sun.rotation_euler = (0.872665, 0.174533, 0.523599)
bpy.context.view_layer.update()
